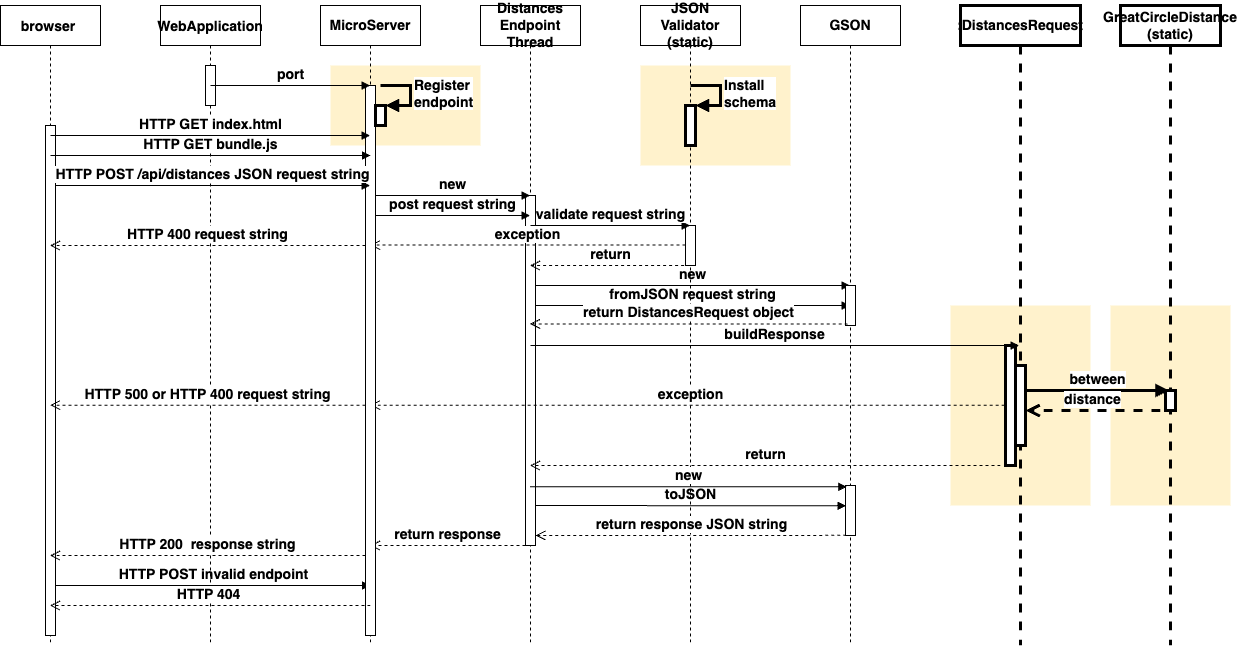

The diagram above was exported from draw.io. Its source (the exported page's mxGraphModel, read from the mxfile embedded in the PNG):
<mxGraphModel dx="1531" dy="1162" grid="1" gridSize="10" guides="1" tooltips="1" connect="1" arrows="1" fold="1" page="1" pageScale="1" pageWidth="1400" pageHeight="850" math="0" shadow="0">
  <root>
    <mxCell id="0" />
    <mxCell id="1" parent="0" />
    <mxCell id="Xjj4QF3CZ22Xp1muYu9_-6" value="" style="rounded=0;whiteSpace=wrap;html=1;strokeWidth=3;fontSize=14;fillColor=#fff2cc;strokeColor=none;connectable=0;allowArrows=0;" vertex="1" parent="1">
      <mxGeometry x="360" y="100" width="150" height="80" as="geometry" />
    </mxCell>
    <mxCell id="Xjj4QF3CZ22Xp1muYu9_-5" value="" style="rounded=0;whiteSpace=wrap;html=1;strokeWidth=3;fontSize=14;fillColor=#fff2cc;strokeColor=none;connectable=0;allowArrows=0;" vertex="1" parent="1">
      <mxGeometry x="670" y="100" width="150" height="100" as="geometry" />
    </mxCell>
    <mxCell id="Xjj4QF3CZ22Xp1muYu9_-4" value="" style="rounded=0;whiteSpace=wrap;html=1;strokeWidth=3;fontSize=14;fillColor=#fff2cc;strokeColor=none;connectable=0;allowArrows=0;" vertex="1" parent="1">
      <mxGeometry x="980" y="340" width="140" height="200" as="geometry" />
    </mxCell>
    <mxCell id="Xjj4QF3CZ22Xp1muYu9_-3" value="" style="rounded=0;whiteSpace=wrap;html=1;strokeWidth=3;fontSize=14;fillColor=#fff2cc;strokeColor=none;connectable=0;" vertex="1" parent="1">
      <mxGeometry x="1140" y="340" width="120" height="200" as="geometry" />
    </mxCell>
    <mxCell id="3nuBFxr9cyL0pnOWT2aG-1" value="browser " style="shape=umlLifeline;perimeter=lifelinePerimeter;container=1;collapsible=0;recursiveResize=0;rounded=0;shadow=0;strokeWidth=1;fontStyle=1;fontSize=14;" parent="1" vertex="1">
      <mxGeometry x="30" y="40" width="100" height="640" as="geometry" />
    </mxCell>
    <mxCell id="3nuBFxr9cyL0pnOWT2aG-2" value="" style="points=[];perimeter=orthogonalPerimeter;rounded=0;shadow=0;strokeWidth=1;fontStyle=1;fontSize=14;" parent="3nuBFxr9cyL0pnOWT2aG-1" vertex="1">
      <mxGeometry x="45" y="120" width="10" height="510" as="geometry" />
    </mxCell>
    <mxCell id="si4C97Ms9cO82f8d4ydZ-45" value="HTTP POST invalid endpoint" style="html=1;verticalAlign=bottom;endArrow=block;rounded=0;fontStyle=1;fontSize=14;" parent="3nuBFxr9cyL0pnOWT2aG-1" edge="1">
      <mxGeometry width="80" relative="1" as="geometry">
        <mxPoint x="55" y="580" as="sourcePoint" />
        <mxPoint x="370" y="580" as="targetPoint" />
      </mxGeometry>
    </mxCell>
    <mxCell id="3nuBFxr9cyL0pnOWT2aG-5" value="WebApplication" style="shape=umlLifeline;perimeter=lifelinePerimeter;container=1;collapsible=0;recursiveResize=0;rounded=0;shadow=0;strokeWidth=1;fontStyle=1;fontSize=14;" parent="1" vertex="1">
      <mxGeometry x="190" y="40" width="100" height="640" as="geometry" />
    </mxCell>
    <mxCell id="3nuBFxr9cyL0pnOWT2aG-6" value="" style="points=[];perimeter=orthogonalPerimeter;rounded=0;shadow=0;strokeWidth=1;fontStyle=1;fontSize=14;" parent="3nuBFxr9cyL0pnOWT2aG-5" vertex="1">
      <mxGeometry x="45" y="60" width="10" height="40" as="geometry" />
    </mxCell>
    <mxCell id="si4C97Ms9cO82f8d4ydZ-2" value="Distances Endpoint Thread" style="shape=umlLifeline;perimeter=lifelinePerimeter;whiteSpace=wrap;html=1;container=1;collapsible=0;recursiveResize=0;outlineConnect=0;fontStyle=1;fontSize=14;" parent="1" vertex="1">
      <mxGeometry x="510" y="40" width="100" height="640" as="geometry" />
    </mxCell>
    <mxCell id="si4C97Ms9cO82f8d4ydZ-9" value="" style="points=[];perimeter=orthogonalPerimeter;rounded=0;shadow=0;strokeWidth=1;fontStyle=1;fontSize=14;" parent="si4C97Ms9cO82f8d4ydZ-2" vertex="1">
      <mxGeometry x="45" y="190" width="10" height="350" as="geometry" />
    </mxCell>
    <mxCell id="si4C97Ms9cO82f8d4ydZ-27" value="new" style="html=1;verticalAlign=bottom;endArrow=block;rounded=0;fontStyle=1;fontSize=14;" parent="si4C97Ms9cO82f8d4ydZ-2" target="si4C97Ms9cO82f8d4ydZ-4" edge="1">
      <mxGeometry width="80" relative="1" as="geometry">
        <mxPoint x="55" y="280" as="sourcePoint" />
        <mxPoint x="135" y="280" as="targetPoint" />
        <Array as="points">
          <mxPoint x="350" y="280" />
        </Array>
      </mxGeometry>
    </mxCell>
    <mxCell id="si4C97Ms9cO82f8d4ydZ-38" value="fromJSON request string" style="html=1;verticalAlign=bottom;endArrow=block;rounded=0;fontStyle=1;fontSize=14;" parent="si4C97Ms9cO82f8d4ydZ-2" target="si4C97Ms9cO82f8d4ydZ-4" edge="1">
      <mxGeometry width="80" relative="1" as="geometry">
        <mxPoint x="55" y="300" as="sourcePoint" />
        <mxPoint x="135" y="300" as="targetPoint" />
      </mxGeometry>
    </mxCell>
    <mxCell id="si4C97Ms9cO82f8d4ydZ-43" value="toJSON" style="html=1;verticalAlign=bottom;endArrow=block;rounded=0;entryX=0.067;entryY=0.407;entryDx=0;entryDy=0;entryPerimeter=0;fontStyle=1;fontSize=14;" parent="si4C97Ms9cO82f8d4ydZ-2" target="si4C97Ms9cO82f8d4ydZ-33" edge="1">
      <mxGeometry width="80" relative="1" as="geometry">
        <mxPoint x="55" y="500" as="sourcePoint" />
        <mxPoint x="135" y="500" as="targetPoint" />
      </mxGeometry>
    </mxCell>
    <mxCell id="si4C97Ms9cO82f8d4ydZ-42" value="return response" style="html=1;verticalAlign=bottom;endArrow=open;dashed=1;endSize=8;rounded=0;fontStyle=1;fontSize=14;" parent="si4C97Ms9cO82f8d4ydZ-2" target="si4C97Ms9cO82f8d4ydZ-7" edge="1">
      <mxGeometry relative="1" as="geometry">
        <mxPoint x="45" y="540" as="sourcePoint" />
        <mxPoint x="-35" y="540" as="targetPoint" />
      </mxGeometry>
    </mxCell>
    <mxCell id="si4C97Ms9cO82f8d4ydZ-3" value="JSON Validator (static)" style="shape=umlLifeline;perimeter=lifelinePerimeter;whiteSpace=wrap;html=1;container=1;collapsible=0;recursiveResize=0;outlineConnect=0;fontStyle=1;fontSize=14;" parent="1" vertex="1">
      <mxGeometry x="670" y="40" width="100" height="640" as="geometry" />
    </mxCell>
    <mxCell id="si4C97Ms9cO82f8d4ydZ-10" value="" style="points=[];perimeter=orthogonalPerimeter;rounded=0;shadow=0;strokeWidth=1;fontStyle=1;fontSize=14;" parent="si4C97Ms9cO82f8d4ydZ-3" vertex="1">
      <mxGeometry x="45" y="220" width="10" height="40" as="geometry" />
    </mxCell>
    <mxCell id="si4C97Ms9cO82f8d4ydZ-31" value="exception" style="html=1;verticalAlign=bottom;endArrow=open;dashed=1;endSize=8;rounded=0;fontStyle=1;fontSize=14;" parent="si4C97Ms9cO82f8d4ydZ-3" target="si4C97Ms9cO82f8d4ydZ-7" edge="1">
      <mxGeometry relative="1" as="geometry">
        <mxPoint x="45" y="239.6" as="sourcePoint" />
        <mxPoint x="-35" y="239.6" as="targetPoint" />
      </mxGeometry>
    </mxCell>
    <mxCell id="si4C97Ms9cO82f8d4ydZ-40" value="exception" style="html=1;verticalAlign=bottom;endArrow=open;dashed=1;endSize=8;rounded=0;fontStyle=1;fontSize=14;" parent="si4C97Ms9cO82f8d4ydZ-3" target="si4C97Ms9cO82f8d4ydZ-7" edge="1">
      <mxGeometry relative="1" as="geometry">
        <mxPoint x="370.17" y="399.6699999999999" as="sourcePoint" />
        <mxPoint x="55.00333333333327" y="399.6699999999999" as="targetPoint" />
      </mxGeometry>
    </mxCell>
    <mxCell id="xNw-2ZDeS0am4x-fjYLi-3" value="" style="html=1;points=[];perimeter=orthogonalPerimeter;fontStyle=1;fontSize=14;strokeWidth=3;" parent="si4C97Ms9cO82f8d4ydZ-3" vertex="1">
      <mxGeometry x="45" y="100" width="10" height="40" as="geometry" />
    </mxCell>
    <mxCell id="xNw-2ZDeS0am4x-fjYLi-4" value="Install &lt;br style=&quot;font-size: 14px;&quot;&gt;schema" style="edgeStyle=orthogonalEdgeStyle;html=1;align=left;spacingLeft=2;endArrow=block;rounded=0;entryX=1;entryY=0;fontStyle=1;fontSize=14;strokeWidth=3;" parent="si4C97Ms9cO82f8d4ydZ-3" target="xNw-2ZDeS0am4x-fjYLi-3" edge="1">
      <mxGeometry relative="1" as="geometry">
        <mxPoint x="50" y="80" as="sourcePoint" />
        <Array as="points">
          <mxPoint x="80" y="80" />
        </Array>
      </mxGeometry>
    </mxCell>
    <mxCell id="si4C97Ms9cO82f8d4ydZ-4" value="GSON" style="shape=umlLifeline;perimeter=lifelinePerimeter;whiteSpace=wrap;html=1;container=1;collapsible=0;recursiveResize=0;outlineConnect=0;fontStyle=1;fontSize=14;" parent="1" vertex="1">
      <mxGeometry x="830" y="40" width="100" height="640" as="geometry" />
    </mxCell>
    <mxCell id="si4C97Ms9cO82f8d4ydZ-13" value="" style="points=[];perimeter=orthogonalPerimeter;rounded=0;shadow=0;strokeWidth=1;fontStyle=1;fontSize=14;" parent="si4C97Ms9cO82f8d4ydZ-4" vertex="1">
      <mxGeometry x="45" y="280" width="10" height="40" as="geometry" />
    </mxCell>
    <mxCell id="si4C97Ms9cO82f8d4ydZ-33" value="" style="points=[];perimeter=orthogonalPerimeter;rounded=0;shadow=0;strokeWidth=1;fontStyle=1;fontSize=14;" parent="si4C97Ms9cO82f8d4ydZ-4" vertex="1">
      <mxGeometry x="45" y="480" width="10" height="50" as="geometry" />
    </mxCell>
    <mxCell id="si4C97Ms9cO82f8d4ydZ-5" value=":DistancesRequest" style="shape=umlLifeline;perimeter=lifelinePerimeter;whiteSpace=wrap;html=1;container=1;collapsible=0;recursiveResize=0;outlineConnect=0;fontStyle=1;fontSize=14;strokeWidth=3;" parent="1" vertex="1">
      <mxGeometry x="990" y="40" width="120" height="640" as="geometry" />
    </mxCell>
    <mxCell id="si4C97Ms9cO82f8d4ydZ-11" value="" style="points=[];perimeter=orthogonalPerimeter;rounded=0;shadow=0;strokeWidth=3;fontStyle=1;fontSize=14;" parent="si4C97Ms9cO82f8d4ydZ-5" vertex="1">
      <mxGeometry x="45" y="340" width="10" height="120" as="geometry" />
    </mxCell>
    <mxCell id="3nuBFxr9cyL0pnOWT2aG-4" value="" style="points=[];perimeter=orthogonalPerimeter;rounded=0;shadow=0;strokeWidth=3;fontStyle=1;fontSize=14;" parent="si4C97Ms9cO82f8d4ydZ-5" vertex="1">
      <mxGeometry x="55" y="360" width="10" height="80" as="geometry" />
    </mxCell>
    <mxCell id="si4C97Ms9cO82f8d4ydZ-25" value="between" style="html=1;verticalAlign=bottom;endArrow=block;rounded=0;fontStyle=1;fontSize=14;strokeWidth=3;" parent="si4C97Ms9cO82f8d4ydZ-5" target="si4C97Ms9cO82f8d4ydZ-6" edge="1">
      <mxGeometry width="80" relative="1" as="geometry">
        <mxPoint x="65" y="385" as="sourcePoint" />
        <mxPoint x="145" y="385" as="targetPoint" />
      </mxGeometry>
    </mxCell>
    <mxCell id="si4C97Ms9cO82f8d4ydZ-36" value="return" style="html=1;verticalAlign=bottom;endArrow=open;dashed=1;endSize=8;rounded=0;fontStyle=1;fontSize=14;" parent="si4C97Ms9cO82f8d4ydZ-5" target="si4C97Ms9cO82f8d4ydZ-2" edge="1">
      <mxGeometry relative="1" as="geometry">
        <mxPoint x="40" y="460" as="sourcePoint" />
        <mxPoint x="-40" y="460" as="targetPoint" />
      </mxGeometry>
    </mxCell>
    <mxCell id="si4C97Ms9cO82f8d4ydZ-6" value="GreatCircleDistance (static)" style="shape=umlLifeline;perimeter=lifelinePerimeter;whiteSpace=wrap;html=1;container=1;collapsible=0;recursiveResize=0;outlineConnect=0;align=center;fontStyle=1;fontSize=14;strokeWidth=3;" parent="1" vertex="1">
      <mxGeometry x="1150" y="40" width="100" height="640" as="geometry" />
    </mxCell>
    <mxCell id="si4C97Ms9cO82f8d4ydZ-12" value="" style="points=[];perimeter=orthogonalPerimeter;rounded=0;shadow=0;strokeWidth=3;fontStyle=1;fontSize=14;" parent="si4C97Ms9cO82f8d4ydZ-6" vertex="1">
      <mxGeometry x="45" y="385" width="10" height="20" as="geometry" />
    </mxCell>
    <mxCell id="si4C97Ms9cO82f8d4ydZ-35" value="distance" style="html=1;verticalAlign=bottom;endArrow=open;dashed=1;endSize=8;rounded=0;fontStyle=1;fontSize=14;strokeWidth=3;" parent="si4C97Ms9cO82f8d4ydZ-6" target="3nuBFxr9cyL0pnOWT2aG-4" edge="1">
      <mxGeometry relative="1" as="geometry">
        <mxPoint x="40" y="405" as="sourcePoint" />
        <mxPoint x="-40" y="405" as="targetPoint" />
      </mxGeometry>
    </mxCell>
    <mxCell id="si4C97Ms9cO82f8d4ydZ-7" value="MicroServer" style="shape=umlLifeline;perimeter=lifelinePerimeter;whiteSpace=wrap;html=1;container=1;collapsible=0;recursiveResize=0;outlineConnect=0;fontStyle=1;fontSize=14;" parent="1" vertex="1">
      <mxGeometry x="350" y="40" width="100" height="640" as="geometry" />
    </mxCell>
    <mxCell id="si4C97Ms9cO82f8d4ydZ-8" value="" style="points=[];perimeter=orthogonalPerimeter;rounded=0;shadow=0;strokeWidth=1;fontStyle=1;fontSize=14;" parent="si4C97Ms9cO82f8d4ydZ-7" vertex="1">
      <mxGeometry x="45" y="80" width="10" height="550" as="geometry" />
    </mxCell>
    <mxCell id="si4C97Ms9cO82f8d4ydZ-29" value="post request string" style="html=1;verticalAlign=bottom;endArrow=block;rounded=0;fontStyle=1;fontSize=14;" parent="si4C97Ms9cO82f8d4ydZ-7" target="si4C97Ms9cO82f8d4ydZ-2" edge="1">
      <mxGeometry width="80" relative="1" as="geometry">
        <mxPoint x="55" y="210" as="sourcePoint" />
        <mxPoint x="135" y="210" as="targetPoint" />
      </mxGeometry>
    </mxCell>
    <mxCell id="si4C97Ms9cO82f8d4ydZ-32" value="HTTP 400 request string" style="html=1;verticalAlign=bottom;endArrow=open;dashed=1;endSize=8;rounded=0;fontStyle=1;fontSize=14;" parent="si4C97Ms9cO82f8d4ydZ-7" target="3nuBFxr9cyL0pnOWT2aG-1" edge="1">
      <mxGeometry relative="1" as="geometry">
        <mxPoint x="45" y="240" as="sourcePoint" />
        <mxPoint x="-35" y="240" as="targetPoint" />
      </mxGeometry>
    </mxCell>
    <mxCell id="si4C97Ms9cO82f8d4ydZ-23" value="new" style="html=1;verticalAlign=bottom;endArrow=block;rounded=0;fontStyle=1;fontSize=14;" parent="si4C97Ms9cO82f8d4ydZ-7" target="si4C97Ms9cO82f8d4ydZ-2" edge="1">
      <mxGeometry width="80" relative="1" as="geometry">
        <mxPoint x="55" y="190" as="sourcePoint" />
        <mxPoint x="135" y="190" as="targetPoint" />
      </mxGeometry>
    </mxCell>
    <mxCell id="si4C97Ms9cO82f8d4ydZ-41" value="HTTP 500 or HTTP 400 request string" style="html=1;verticalAlign=bottom;endArrow=open;dashed=1;endSize=8;rounded=0;fontStyle=1;fontSize=14;" parent="si4C97Ms9cO82f8d4ydZ-7" target="3nuBFxr9cyL0pnOWT2aG-1" edge="1">
      <mxGeometry relative="1" as="geometry">
        <mxPoint x="45" y="399.67" as="sourcePoint" />
        <mxPoint x="-35" y="399.67" as="targetPoint" />
      </mxGeometry>
    </mxCell>
    <mxCell id="si4C97Ms9cO82f8d4ydZ-44" value="HTTP 200&amp;nbsp; response string" style="html=1;verticalAlign=bottom;endArrow=open;dashed=1;endSize=8;rounded=0;fontStyle=1;fontSize=14;" parent="si4C97Ms9cO82f8d4ydZ-7" target="3nuBFxr9cyL0pnOWT2aG-1" edge="1">
      <mxGeometry relative="1" as="geometry">
        <mxPoint x="45" y="550" as="sourcePoint" />
        <mxPoint x="-35" y="550" as="targetPoint" />
      </mxGeometry>
    </mxCell>
    <mxCell id="si4C97Ms9cO82f8d4ydZ-47" value="" style="html=1;points=[];perimeter=orthogonalPerimeter;fontStyle=1;fontSize=14;strokeWidth=3;" parent="si4C97Ms9cO82f8d4ydZ-7" vertex="1">
      <mxGeometry x="55" y="100" width="10" height="20" as="geometry" />
    </mxCell>
    <mxCell id="si4C97Ms9cO82f8d4ydZ-48" value="Register &lt;br style=&quot;font-size: 14px;&quot;&gt;endpoint" style="edgeStyle=orthogonalEdgeStyle;html=1;align=left;spacingLeft=2;endArrow=block;rounded=0;entryX=1;entryY=0;fontStyle=1;fontSize=14;strokeWidth=3;" parent="si4C97Ms9cO82f8d4ydZ-7" target="si4C97Ms9cO82f8d4ydZ-47" edge="1">
      <mxGeometry relative="1" as="geometry">
        <mxPoint x="60" y="80" as="sourcePoint" />
        <Array as="points">
          <mxPoint x="90" y="80" />
        </Array>
      </mxGeometry>
    </mxCell>
    <mxCell id="si4C97Ms9cO82f8d4ydZ-14" value="port" style="html=1;verticalAlign=bottom;endArrow=block;rounded=0;fontStyle=1;fontSize=14;" parent="1" target="si4C97Ms9cO82f8d4ydZ-7" edge="1">
      <mxGeometry width="80" relative="1" as="geometry">
        <mxPoint x="240" y="120" as="sourcePoint" />
        <mxPoint x="320" y="120" as="targetPoint" />
      </mxGeometry>
    </mxCell>
    <mxCell id="si4C97Ms9cO82f8d4ydZ-18" value="HTTP GET index.html" style="html=1;verticalAlign=bottom;endArrow=block;rounded=0;fontStyle=1;fontSize=14;" parent="1" target="si4C97Ms9cO82f8d4ydZ-7" edge="1">
      <mxGeometry width="80" relative="1" as="geometry">
        <mxPoint x="80" y="170" as="sourcePoint" />
        <mxPoint x="239.5" y="170" as="targetPoint" />
        <Array as="points" />
      </mxGeometry>
    </mxCell>
    <mxCell id="si4C97Ms9cO82f8d4ydZ-19" value="HTTP GET bundle.js" style="html=1;verticalAlign=bottom;endArrow=block;rounded=0;fontStyle=1;fontSize=14;" parent="1" edge="1">
      <mxGeometry width="80" relative="1" as="geometry">
        <mxPoint x="80" y="190" as="sourcePoint" />
        <mxPoint x="400" y="190" as="targetPoint" />
        <Array as="points" />
      </mxGeometry>
    </mxCell>
    <mxCell id="si4C97Ms9cO82f8d4ydZ-26" value="buildResponse" style="html=1;verticalAlign=bottom;endArrow=block;rounded=0;fontStyle=1;fontSize=14;" parent="1" target="si4C97Ms9cO82f8d4ydZ-5" edge="1">
      <mxGeometry width="80" relative="1" as="geometry">
        <mxPoint x="560" y="380" as="sourcePoint" />
        <mxPoint x="640" y="380" as="targetPoint" />
      </mxGeometry>
    </mxCell>
    <mxCell id="si4C97Ms9cO82f8d4ydZ-28" value="validate request string" style="html=1;verticalAlign=bottom;endArrow=block;rounded=0;fontStyle=1;fontSize=14;" parent="1" target="si4C97Ms9cO82f8d4ydZ-3" edge="1">
      <mxGeometry width="80" relative="1" as="geometry">
        <mxPoint x="560" y="260" as="sourcePoint" />
        <mxPoint x="640" y="260" as="targetPoint" />
      </mxGeometry>
    </mxCell>
    <mxCell id="si4C97Ms9cO82f8d4ydZ-30" value="return" style="html=1;verticalAlign=bottom;endArrow=open;dashed=1;endSize=8;rounded=0;exitX=0.46;exitY=1;exitDx=0;exitDy=0;exitPerimeter=0;fontStyle=1;fontSize=14;" parent="1" source="si4C97Ms9cO82f8d4ydZ-10" target="si4C97Ms9cO82f8d4ydZ-2" edge="1">
      <mxGeometry relative="1" as="geometry">
        <mxPoint x="690" y="280" as="sourcePoint" />
        <mxPoint x="610" y="280" as="targetPoint" />
      </mxGeometry>
    </mxCell>
    <mxCell id="si4C97Ms9cO82f8d4ydZ-34" value="return DistancesRequest object" style="html=1;verticalAlign=bottom;endArrow=open;dashed=1;endSize=8;rounded=0;exitX=0.22;exitY=0.96;exitDx=0;exitDy=0;exitPerimeter=0;fontStyle=1;fontSize=14;" parent="1" source="si4C97Ms9cO82f8d4ydZ-13" target="si4C97Ms9cO82f8d4ydZ-2" edge="1">
      <mxGeometry relative="1" as="geometry">
        <mxPoint x="860" y="340" as="sourcePoint" />
        <mxPoint x="780" y="340" as="targetPoint" />
      </mxGeometry>
    </mxCell>
    <mxCell id="si4C97Ms9cO82f8d4ydZ-22" value="HTTP POST /api/distances JSON request string" style="html=1;verticalAlign=bottom;endArrow=block;rounded=0;fontStyle=1;fontSize=14;" parent="1" source="3nuBFxr9cyL0pnOWT2aG-2" target="si4C97Ms9cO82f8d4ydZ-7" edge="1">
      <mxGeometry width="80" relative="1" as="geometry">
        <mxPoint x="80" y="210" as="sourcePoint" />
        <mxPoint x="390" y="240" as="targetPoint" />
        <Array as="points">
          <mxPoint x="110" y="220" />
        </Array>
      </mxGeometry>
    </mxCell>
    <mxCell id="si4C97Ms9cO82f8d4ydZ-24" value="new" style="html=1;verticalAlign=bottom;endArrow=block;rounded=0;entryX=0.133;entryY=0.025;entryDx=0;entryDy=0;entryPerimeter=0;fontStyle=1;fontSize=14;" parent="1" source="si4C97Ms9cO82f8d4ydZ-2" target="si4C97Ms9cO82f8d4ydZ-33" edge="1">
      <mxGeometry width="80" relative="1" as="geometry">
        <mxPoint x="790" y="520" as="sourcePoint" />
        <mxPoint x="870" y="520" as="targetPoint" />
      </mxGeometry>
    </mxCell>
    <mxCell id="si4C97Ms9cO82f8d4ydZ-39" value="return response JSON string" style="html=1;verticalAlign=bottom;endArrow=open;dashed=1;endSize=8;rounded=0;exitX=0.067;exitY=0.993;exitDx=0;exitDy=0;exitPerimeter=0;fontStyle=1;fontSize=14;" parent="1" source="si4C97Ms9cO82f8d4ydZ-33" target="si4C97Ms9cO82f8d4ydZ-9" edge="1">
      <mxGeometry relative="1" as="geometry">
        <mxPoint x="875" y="539.67" as="sourcePoint" />
        <mxPoint x="795" y="539.67" as="targetPoint" />
        <Array as="points">
          <mxPoint x="840" y="570" />
          <mxPoint x="690" y="570" />
          <mxPoint x="600" y="570" />
        </Array>
      </mxGeometry>
    </mxCell>
    <mxCell id="si4C97Ms9cO82f8d4ydZ-46" value="HTTP 404&amp;nbsp;" style="html=1;verticalAlign=bottom;endArrow=open;dashed=1;endSize=8;rounded=0;fontStyle=1;fontSize=14;" parent="1" target="3nuBFxr9cyL0pnOWT2aG-1" edge="1">
      <mxGeometry relative="1" as="geometry">
        <mxPoint x="400" y="640" as="sourcePoint" />
        <mxPoint x="320" y="640" as="targetPoint" />
      </mxGeometry>
    </mxCell>
  </root>
</mxGraphModel>